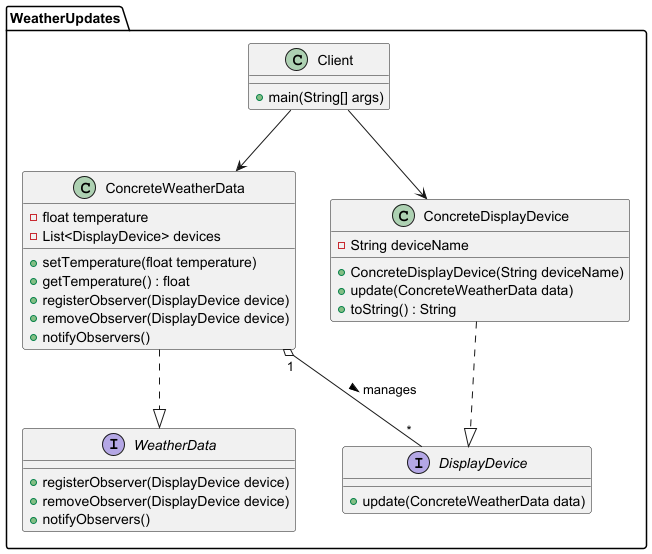

The diagram above was rendered by PlantUML. Its source (embedded in the PNG):
@startuml
package WeatherUpdates {

    ' Interfaces
    interface WeatherData {
        +registerObserver(DisplayDevice device)
        +removeObserver(DisplayDevice device)
        +notifyObservers()
    }

    interface DisplayDevice {
        +update(ConcreteWeatherData data)
    }

    ' Concrete Subject
    class ConcreteWeatherData {
        -float temperature
        -List<DisplayDevice> devices
        +setTemperature(float temperature)
        +getTemperature() : float
        +registerObserver(DisplayDevice device)
        +removeObserver(DisplayDevice device)
        +notifyObservers()
    }

    ' Concrete Observer
    class ConcreteDisplayDevice {
        -String deviceName
        +ConcreteDisplayDevice(String deviceName)
        +update(ConcreteWeatherData data)
        +toString() : String
    }

    ' Client
    class Client {
        +main(String[] args)
    }

    ' Relationships
    ConcreteWeatherData ..|> WeatherData
    ConcreteDisplayDevice ..|> DisplayDevice
    ConcreteWeatherData "1" o-- "*" DisplayDevice : manages >
    Client --> ConcreteWeatherData
    Client --> ConcreteDisplayDevice
}
@enduml